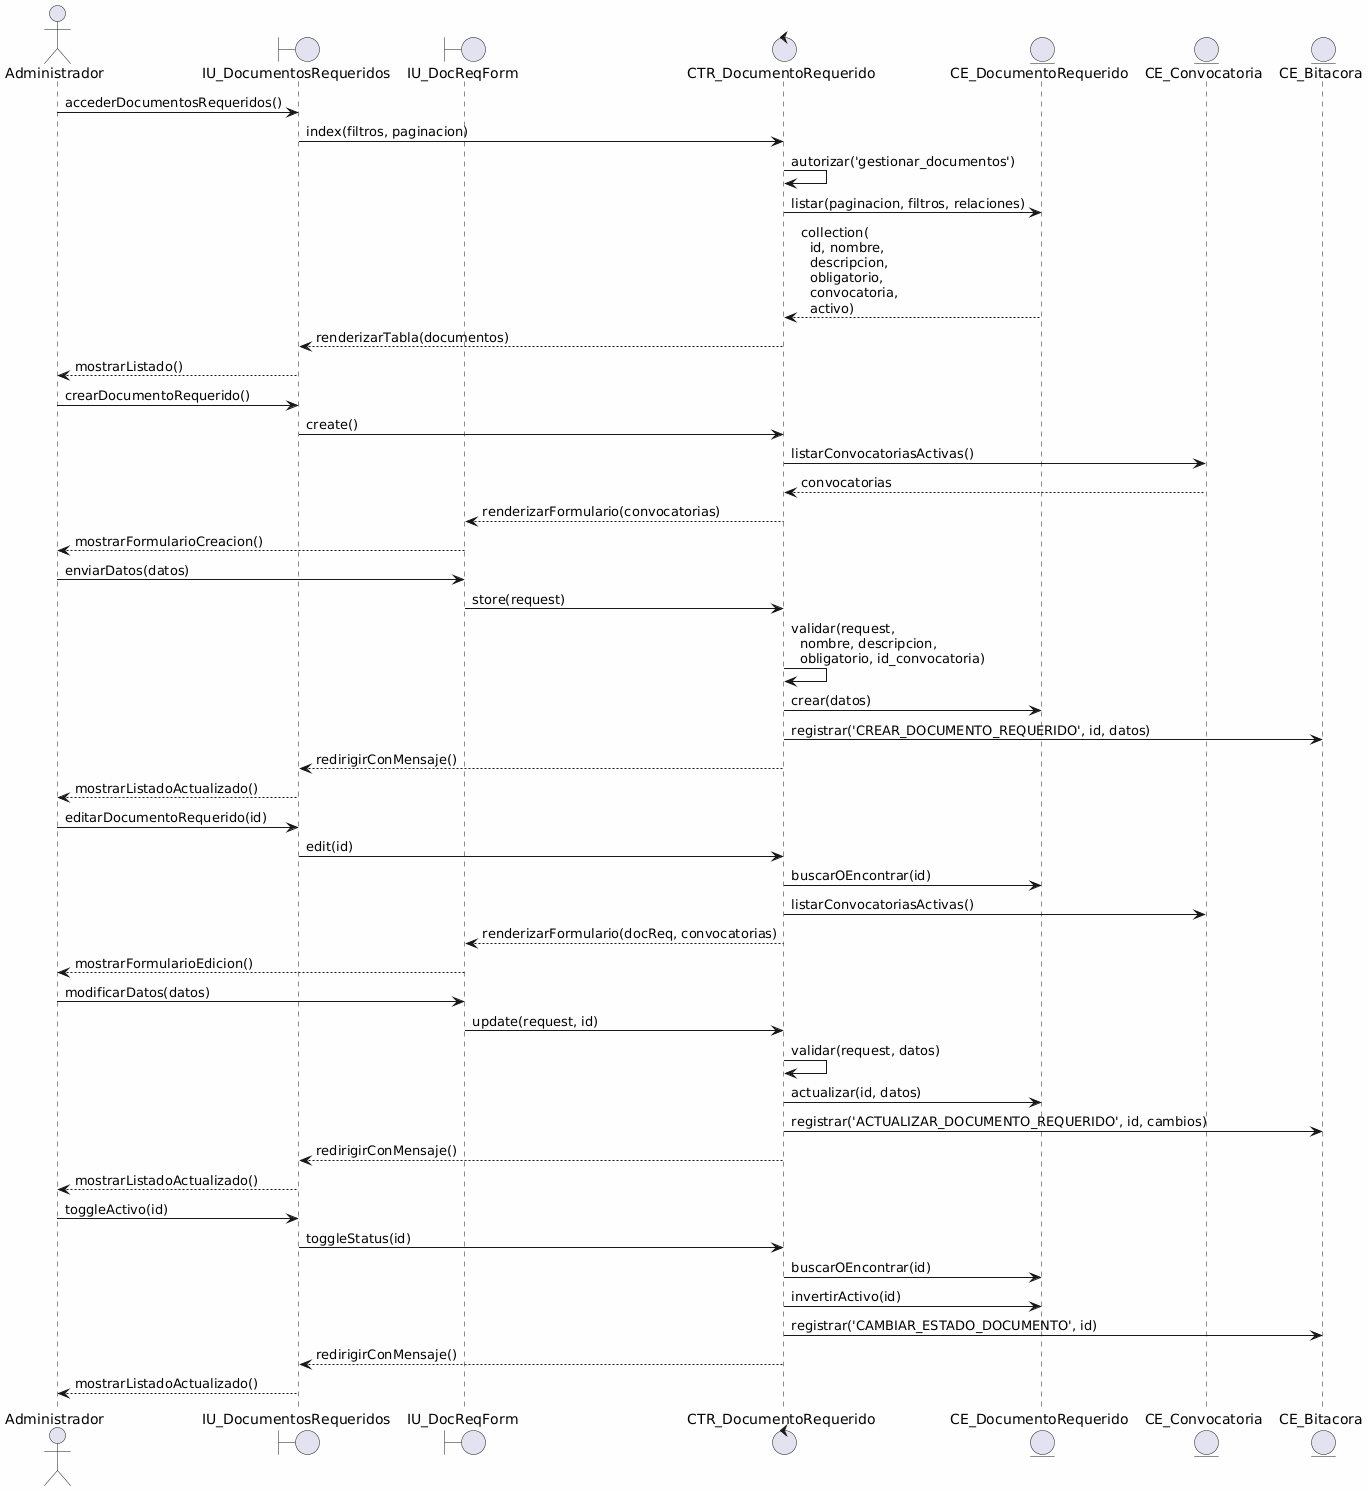

The diagram above was rendered by PlantUML. Its source (embedded in the PNG):
@startuml
skinparam backgroundColor #FEFEFE
skinparam defaultFontName Consolas

actor "Administrador" as admin
boundary "IU_DocumentosRequeridos" as vista
boundary "IU_DocReqForm" as form
control "CTR_DocumentoRequerido" as ctr
entity "CE_DocumentoRequerido" as docReq
entity "CE_Convocatoria" as conv
entity "CE_Bitacora" as bitacora

admin -> vista: accederDocumentosRequeridos()
vista -> ctr: index(filtros, paginacion)
ctr -> ctr: autorizar('gestionar_documentos')
ctr -> docReq: listar(paginacion, filtros, relaciones)
docReq --> ctr: collection(\n  id, nombre,\n  descripcion,\n  obligatorio,\n  convocatoria,\n  activo)
ctr --> vista: renderizarTabla(documentos)
vista --> admin: mostrarListado()

admin -> vista: crearDocumentoRequerido()
vista -> ctr: create()
ctr -> conv: listarConvocatoriasActivas()
conv --> ctr: convocatorias
ctr --> form: renderizarFormulario(convocatorias)
form --> admin: mostrarFormularioCreacion()

admin -> form: enviarDatos(datos)
form -> ctr: store(request)
ctr -> ctr: validar(request,\n  nombre, descripcion,\n  obligatorio, id_convocatoria)
ctr -> docReq: crear(datos)
ctr -> bitacora: registrar('CREAR_DOCUMENTO_REQUERIDO', id, datos)
ctr --> vista: redirigirConMensaje()
vista --> admin: mostrarListadoActualizado()

admin -> vista: editarDocumentoRequerido(id)
vista -> ctr: edit(id)
ctr -> docReq: buscarOEncontrar(id)
ctr -> conv: listarConvocatoriasActivas()
ctr --> form: renderizarFormulario(docReq, convocatorias)
form --> admin: mostrarFormularioEdicion()

admin -> form: modificarDatos(datos)
form -> ctr: update(request, id)
ctr -> ctr: validar(request, datos)
ctr -> docReq: actualizar(id, datos)
ctr -> bitacora: registrar('ACTUALIZAR_DOCUMENTO_REQUERIDO', id, cambios)
ctr --> vista: redirigirConMensaje()
vista --> admin: mostrarListadoActualizado()

admin -> vista: toggleActivo(id)
vista -> ctr: toggleStatus(id)
ctr -> docReq: buscarOEncontrar(id)
ctr -> docReq: invertirActivo(id)
ctr -> bitacora: registrar('CAMBIAR_ESTADO_DOCUMENTO', id)
ctr --> vista: redirigirConMensaje()
vista --> admin: mostrarListadoActualizado()
@enduml